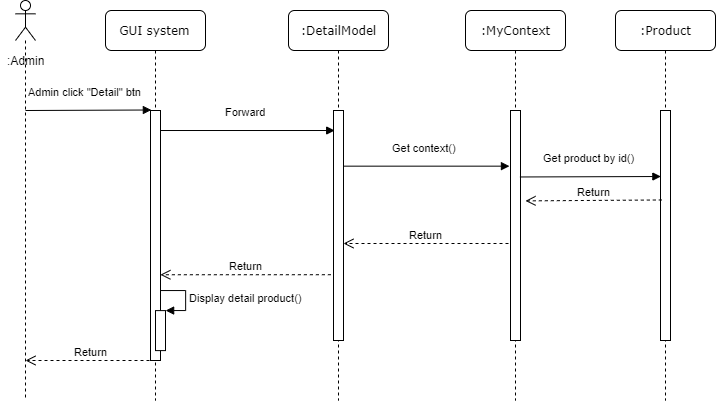

The diagram above was exported from draw.io. Its source (the exported page's mxGraphModel, read from the mxfile embedded in the PNG):
<mxGraphModel dx="677" dy="339" grid="1" gridSize="10" guides="1" tooltips="1" connect="1" arrows="1" fold="1" page="1" pageScale="1" pageWidth="827" pageHeight="1169" math="0" shadow="0">
  <root>
    <mxCell id="eyKoiSmObWAATiv4Fpnr-0" />
    <mxCell id="eyKoiSmObWAATiv4Fpnr-1" parent="eyKoiSmObWAATiv4Fpnr-0" />
    <mxCell id="eyKoiSmObWAATiv4Fpnr-2" value="GUI system" style="shape=umlLifeline;perimeter=lifelinePerimeter;whiteSpace=wrap;html=1;container=1;collapsible=0;recursiveResize=0;outlineConnect=0;rounded=1;shadow=0;comic=0;labelBackgroundColor=none;strokeWidth=1;fontFamily=Verdana;fontSize=12;align=center;" vertex="1" parent="eyKoiSmObWAATiv4Fpnr-1">
      <mxGeometry x="180" y="90" width="100" height="390" as="geometry" />
    </mxCell>
    <mxCell id="eyKoiSmObWAATiv4Fpnr-3" value="" style="html=1;points=[];perimeter=orthogonalPerimeter;rounded=0;shadow=0;comic=0;labelBackgroundColor=none;strokeWidth=1;fontFamily=Verdana;fontSize=12;align=center;" vertex="1" parent="eyKoiSmObWAATiv4Fpnr-2">
      <mxGeometry x="45" y="100" width="10" height="250" as="geometry" />
    </mxCell>
    <mxCell id="eyKoiSmObWAATiv4Fpnr-4" value=":DetailModel" style="shape=umlLifeline;perimeter=lifelinePerimeter;whiteSpace=wrap;html=1;container=1;collapsible=0;recursiveResize=0;outlineConnect=0;rounded=1;shadow=0;comic=0;labelBackgroundColor=none;strokeWidth=1;fontFamily=Verdana;fontSize=12;align=center;" vertex="1" parent="eyKoiSmObWAATiv4Fpnr-1">
      <mxGeometry x="363" y="90" width="100" height="390" as="geometry" />
    </mxCell>
    <mxCell id="eyKoiSmObWAATiv4Fpnr-5" value="" style="html=1;points=[];perimeter=orthogonalPerimeter;rounded=0;shadow=0;comic=0;labelBackgroundColor=none;strokeWidth=1;fontFamily=Verdana;fontSize=12;align=center;" vertex="1" parent="eyKoiSmObWAATiv4Fpnr-4">
      <mxGeometry x="45" y="100" width="10" height="230" as="geometry" />
    </mxCell>
    <mxCell id="eyKoiSmObWAATiv4Fpnr-6" value=":MyContext" style="shape=umlLifeline;perimeter=lifelinePerimeter;whiteSpace=wrap;html=1;container=1;collapsible=0;recursiveResize=0;outlineConnect=0;rounded=1;shadow=0;comic=0;labelBackgroundColor=none;strokeWidth=1;fontFamily=Verdana;fontSize=12;align=center;" vertex="1" parent="eyKoiSmObWAATiv4Fpnr-1">
      <mxGeometry x="540" y="90" width="100" height="390" as="geometry" />
    </mxCell>
    <mxCell id="eyKoiSmObWAATiv4Fpnr-7" value="" style="html=1;points=[];perimeter=orthogonalPerimeter;rounded=0;shadow=0;comic=0;labelBackgroundColor=none;strokeWidth=1;fontFamily=Verdana;fontSize=12;align=center;" vertex="1" parent="eyKoiSmObWAATiv4Fpnr-6">
      <mxGeometry x="45" y="100" width="10" height="230" as="geometry" />
    </mxCell>
    <mxCell id="eyKoiSmObWAATiv4Fpnr-8" value="" style="shape=umlLifeline;participant=umlActor;perimeter=lifelinePerimeter;whiteSpace=wrap;html=1;container=1;collapsible=0;recursiveResize=0;verticalAlign=top;spacingTop=36;labelBackgroundColor=#ffffff;outlineConnect=0;size=40;" vertex="1" parent="eyKoiSmObWAATiv4Fpnr-1">
      <mxGeometry x="90" y="80" width="20" height="400" as="geometry" />
    </mxCell>
    <mxCell id="eyKoiSmObWAATiv4Fpnr-9" value=":Admin" style="text;html=1;align=center;verticalAlign=middle;resizable=0;points=[];;autosize=1;" vertex="1" parent="eyKoiSmObWAATiv4Fpnr-1">
      <mxGeometry x="75" y="130" width="50" height="20" as="geometry" />
    </mxCell>
    <mxCell id="eyKoiSmObWAATiv4Fpnr-10" value="Admin click &quot;Detail&quot; btn" style="html=1;verticalAlign=bottom;endArrow=block;entryX=0.086;entryY=-0.002;entryDx=0;entryDy=0;entryPerimeter=0;" edge="1" parent="eyKoiSmObWAATiv4Fpnr-1" target="eyKoiSmObWAATiv4Fpnr-3">
      <mxGeometry x="-0.046" y="10" width="80" relative="1" as="geometry">
        <mxPoint x="100" y="190" as="sourcePoint" />
        <mxPoint x="220" y="190" as="targetPoint" />
        <mxPoint as="offset" />
      </mxGeometry>
    </mxCell>
    <mxCell id="eyKoiSmObWAATiv4Fpnr-11" value="Forward" style="html=1;verticalAlign=bottom;endArrow=block;entryX=0.119;entryY=0.087;entryDx=0;entryDy=0;entryPerimeter=0;" edge="1" parent="eyKoiSmObWAATiv4Fpnr-1" source="eyKoiSmObWAATiv4Fpnr-3" target="eyKoiSmObWAATiv4Fpnr-5">
      <mxGeometry x="-0.0241" y="10" width="80" relative="1" as="geometry">
        <mxPoint x="237.14" y="210.46" as="sourcePoint" />
        <mxPoint x="363" y="210.00000000000009" as="targetPoint" />
        <mxPoint as="offset" />
      </mxGeometry>
    </mxCell>
    <mxCell id="eyKoiSmObWAATiv4Fpnr-12" value="Get context()" style="html=1;verticalAlign=bottom;endArrow=block;entryX=-0.105;entryY=0.242;entryDx=0;entryDy=0;entryPerimeter=0;" edge="1" parent="eyKoiSmObWAATiv4Fpnr-1" source="eyKoiSmObWAATiv4Fpnr-5" target="eyKoiSmObWAATiv4Fpnr-7">
      <mxGeometry x="-0.023" y="10" width="80" relative="1" as="geometry">
        <mxPoint x="420" y="220" as="sourcePoint" />
        <mxPoint x="580" y="220" as="targetPoint" />
        <mxPoint as="offset" />
      </mxGeometry>
    </mxCell>
    <mxCell id="eyKoiSmObWAATiv4Fpnr-13" value="Return" style="html=1;verticalAlign=bottom;endArrow=open;dashed=1;endSize=8;" edge="1" parent="eyKoiSmObWAATiv4Fpnr-1">
      <mxGeometry relative="1" as="geometry">
        <mxPoint x="583" y="323" as="sourcePoint" />
        <mxPoint x="418" y="323" as="targetPoint" />
      </mxGeometry>
    </mxCell>
    <mxCell id="eyKoiSmObWAATiv4Fpnr-14" value="Return" style="html=1;verticalAlign=bottom;endArrow=open;dashed=1;endSize=8;exitX=-0.262;exitY=0.714;exitDx=0;exitDy=0;exitPerimeter=0;entryX=0.99;entryY=0.657;entryDx=0;entryDy=0;entryPerimeter=0;" edge="1" parent="eyKoiSmObWAATiv4Fpnr-1" source="eyKoiSmObWAATiv4Fpnr-5" target="eyKoiSmObWAATiv4Fpnr-3">
      <mxGeometry relative="1" as="geometry">
        <mxPoint x="400" y="420" as="sourcePoint" />
        <mxPoint x="250" y="406" as="targetPoint" />
      </mxGeometry>
    </mxCell>
    <mxCell id="eyKoiSmObWAATiv4Fpnr-15" value="Return" style="html=1;verticalAlign=bottom;endArrow=open;dashed=1;endSize=8;exitX=0.5;exitY=1;exitDx=0;exitDy=0;exitPerimeter=0;" edge="1" parent="eyKoiSmObWAATiv4Fpnr-1" source="eyKoiSmObWAATiv4Fpnr-3" target="eyKoiSmObWAATiv4Fpnr-8">
      <mxGeometry relative="1" as="geometry">
        <mxPoint x="220" y="440" as="sourcePoint" />
        <mxPoint x="140" y="440" as="targetPoint" />
      </mxGeometry>
    </mxCell>
    <mxCell id="eyKoiSmObWAATiv4Fpnr-16" value=":Product" style="shape=umlLifeline;perimeter=lifelinePerimeter;whiteSpace=wrap;html=1;container=1;collapsible=0;recursiveResize=0;outlineConnect=0;rounded=1;shadow=0;comic=0;labelBackgroundColor=none;strokeWidth=1;fontFamily=Verdana;fontSize=12;align=center;" vertex="1" parent="eyKoiSmObWAATiv4Fpnr-1">
      <mxGeometry x="690" y="90" width="100" height="390" as="geometry" />
    </mxCell>
    <mxCell id="eyKoiSmObWAATiv4Fpnr-17" value="" style="html=1;points=[];perimeter=orthogonalPerimeter;rounded=0;shadow=0;comic=0;labelBackgroundColor=none;strokeWidth=1;fontFamily=Verdana;fontSize=12;align=center;" vertex="1" parent="eyKoiSmObWAATiv4Fpnr-16">
      <mxGeometry x="45" y="100" width="10" height="230" as="geometry" />
    </mxCell>
    <mxCell id="eyKoiSmObWAATiv4Fpnr-18" value="Get product by id()" style="html=1;verticalAlign=bottom;endArrow=block;exitX=0.943;exitY=0.289;exitDx=0;exitDy=0;exitPerimeter=0;entryX=0.038;entryY=0.287;entryDx=0;entryDy=0;entryPerimeter=0;" edge="1" parent="eyKoiSmObWAATiv4Fpnr-1" source="eyKoiSmObWAATiv4Fpnr-7" target="eyKoiSmObWAATiv4Fpnr-17">
      <mxGeometry x="-0.023" y="10" width="80" relative="1" as="geometry">
        <mxPoint x="600" y="255.65999999999997" as="sourcePoint" />
        <mxPoint x="730" y="256" as="targetPoint" />
        <mxPoint as="offset" />
      </mxGeometry>
    </mxCell>
    <mxCell id="eyKoiSmObWAATiv4Fpnr-19" value="Return" style="html=1;verticalAlign=bottom;endArrow=open;dashed=1;endSize=8;entryX=1.5;entryY=0.393;entryDx=0;entryDy=0;entryPerimeter=0;exitX=0.133;exitY=0.389;exitDx=0;exitDy=0;exitPerimeter=0;" edge="1" parent="eyKoiSmObWAATiv4Fpnr-1" source="eyKoiSmObWAATiv4Fpnr-17" target="eyKoiSmObWAATiv4Fpnr-7">
      <mxGeometry relative="1" as="geometry">
        <mxPoint x="720" y="280" as="sourcePoint" />
        <mxPoint x="600" y="280.46000000000004" as="targetPoint" />
      </mxGeometry>
    </mxCell>
    <mxCell id="eyKoiSmObWAATiv4Fpnr-20" value="" style="html=1;points=[];perimeter=orthogonalPerimeter;" vertex="1" parent="eyKoiSmObWAATiv4Fpnr-1">
      <mxGeometry x="230" y="390.1" width="10" height="40" as="geometry" />
    </mxCell>
    <mxCell id="eyKoiSmObWAATiv4Fpnr-21" value="Display detail product()" style="edgeStyle=orthogonalEdgeStyle;html=1;align=left;spacingLeft=2;endArrow=block;rounded=0;entryX=1;entryY=0;" edge="1" target="eyKoiSmObWAATiv4Fpnr-20" parent="eyKoiSmObWAATiv4Fpnr-1">
      <mxGeometry relative="1" as="geometry">
        <mxPoint x="235" y="370.1" as="sourcePoint" />
        <Array as="points">
          <mxPoint x="260" y="370.1" />
        </Array>
      </mxGeometry>
    </mxCell>
  </root>
</mxGraphModel>